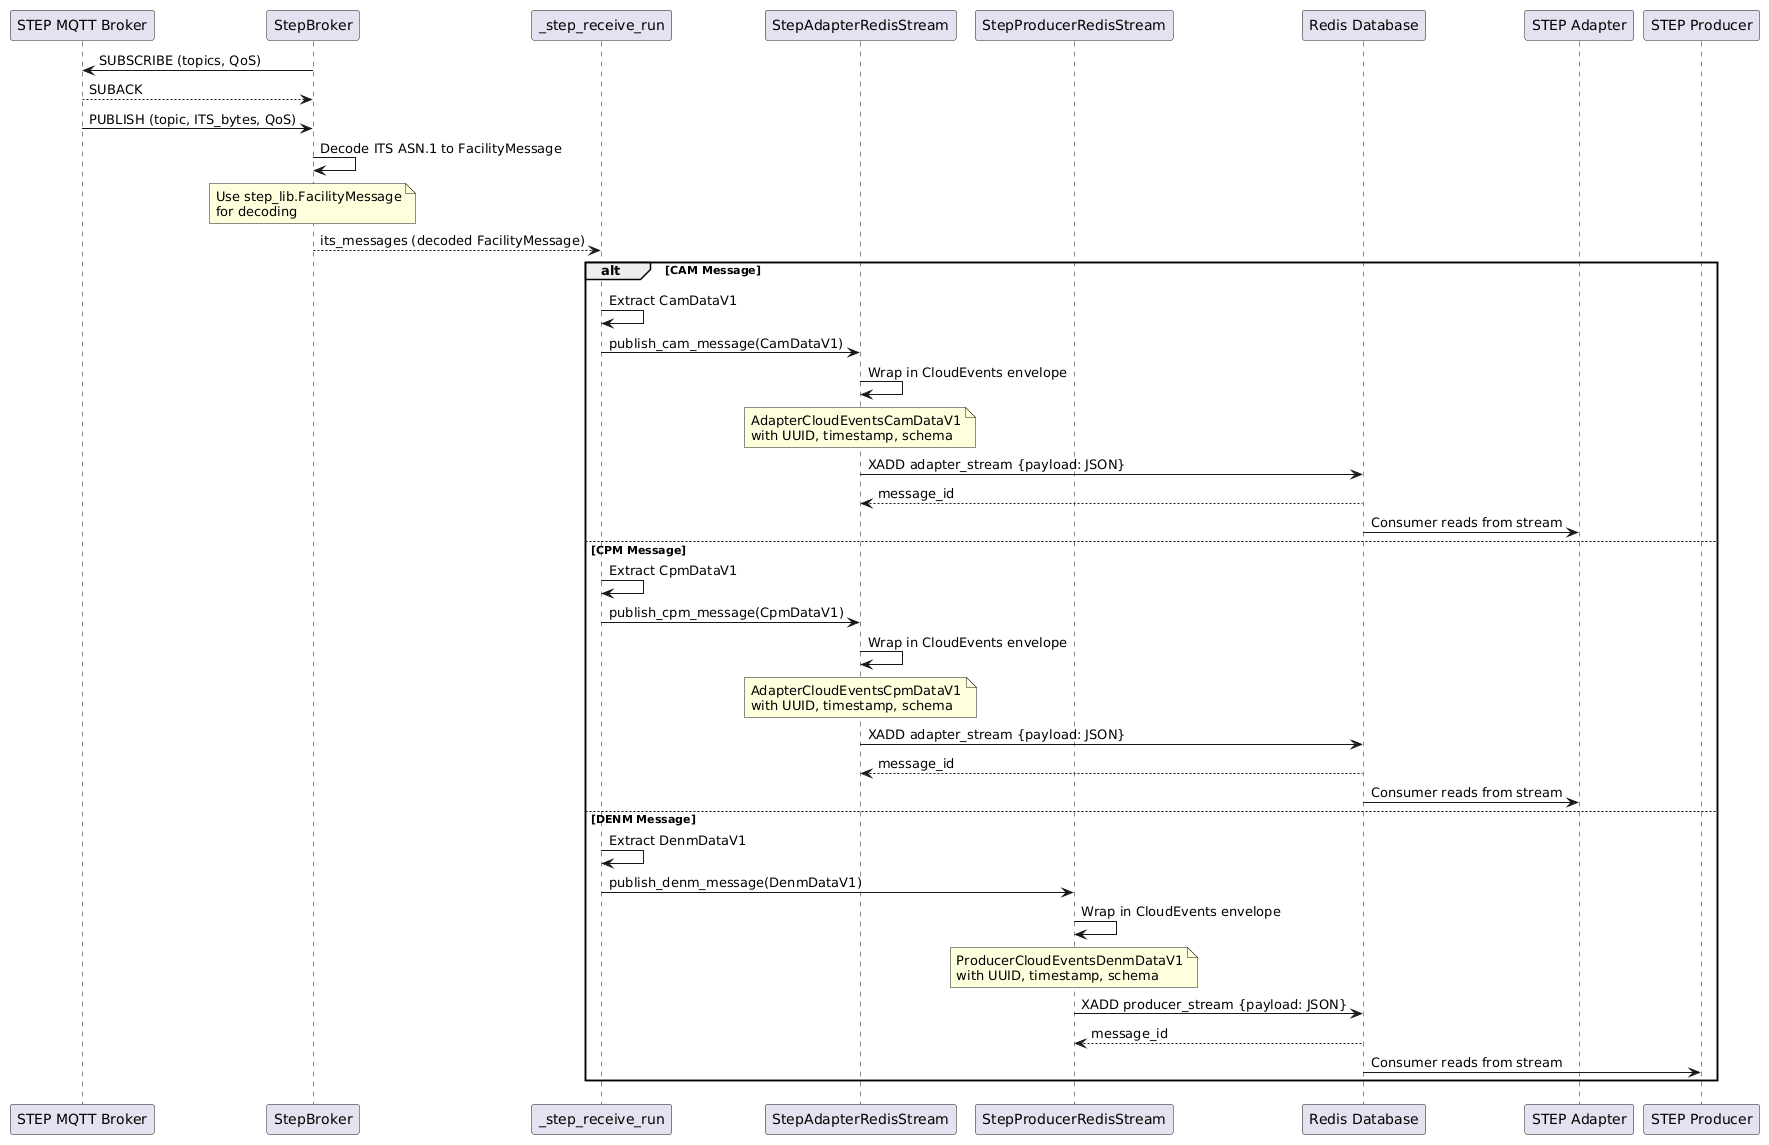

The diagram above was rendered by PlantUML. Its source (embedded in the PNG):
@startuml

participant "STEP MQTT Broker" as MQTT
participant "StepBroker" as Gateway
participant "_step_receive_run" as Main
participant "StepAdapterRedisStream" as AdapterStream
participant "StepProducerRedisStream" as ProducerStream
participant "Redis Database" as RedisDB
participant "STEP Adapter" as Adapter
participant "STEP Producer" as Producer

Gateway -> MQTT : SUBSCRIBE (topics, QoS)
MQTT --> Gateway : SUBACK

MQTT -> Gateway : PUBLISH (topic, ITS_bytes, QoS)

Gateway -> Gateway : Decode ITS ASN.1 to FacilityMessage
note over Gateway
   Use step_lib.FacilityMessage
   for decoding
end note

Gateway --> Main : its_messages (decoded FacilityMessage)

alt CAM Message
   Main -> Main : Extract CamDataV1
   Main -> AdapterStream : publish_cam_message(CamDataV1)
   AdapterStream -> AdapterStream : Wrap in CloudEvents envelope
   note over AdapterStream
      AdapterCloudEventsCamDataV1
      with UUID, timestamp, schema
   end note
   AdapterStream -> RedisDB : XADD adapter_stream {payload: JSON}
   RedisDB --> AdapterStream : message_id

   RedisDB -> Adapter : Consumer reads from stream
else CPM Message
   Main -> Main : Extract CpmDataV1
   Main -> AdapterStream : publish_cpm_message(CpmDataV1)
   AdapterStream -> AdapterStream : Wrap in CloudEvents envelope
   note over AdapterStream
      AdapterCloudEventsCpmDataV1
      with UUID, timestamp, schema
   end note
   AdapterStream -> RedisDB : XADD adapter_stream {payload: JSON}
   RedisDB --> AdapterStream : message_id

   RedisDB -> Adapter : Consumer reads from stream
else DENM Message
   Main -> Main : Extract DenmDataV1
   Main -> ProducerStream : publish_denm_message(DenmDataV1)
   ProducerStream -> ProducerStream : Wrap in CloudEvents envelope
   note over ProducerStream
      ProducerCloudEventsDenmDataV1
      with UUID, timestamp, schema
   end note
   ProducerStream -> RedisDB : XADD producer_stream {payload: JSON}
   RedisDB --> ProducerStream : message_id

   RedisDB -> Producer : Consumer reads from stream
end

@enduml